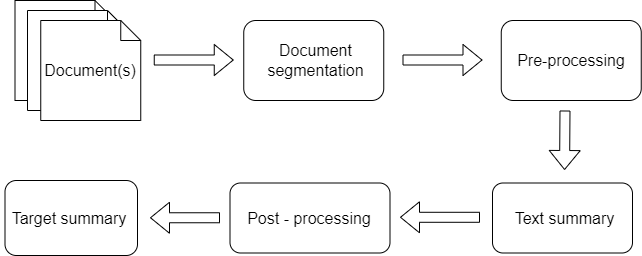

The diagram above was exported from draw.io. Its source (the exported page's mxGraphModel, read from the mxfile embedded in the PNG):
<mxGraphModel dx="1362" dy="884" grid="1" gridSize="10" guides="1" tooltips="1" connect="1" arrows="1" fold="1" page="1" pageScale="1" pageWidth="850" pageHeight="1100" math="0" shadow="0">
  <root>
    <mxCell id="0" />
    <mxCell id="1" parent="0" />
    <mxCell id="tqm-FjFpPGTL_KuGZOVT-2" value="" style="shape=flexArrow;endArrow=classic;html=1;rounded=0;" parent="1" edge="1">
      <mxGeometry width="50" height="50" relative="1" as="geometry">
        <mxPoint x="271.25" y="179.5" as="sourcePoint" />
        <mxPoint x="351.25" y="179.5" as="targetPoint" />
      </mxGeometry>
    </mxCell>
    <mxCell id="tqm-FjFpPGTL_KuGZOVT-3" value="" style="rounded=1;whiteSpace=wrap;html=1;" parent="1" vertex="1">
      <mxGeometry x="361.25" y="140" width="140" height="80" as="geometry" />
    </mxCell>
    <mxCell id="tqm-FjFpPGTL_KuGZOVT-4" value="Document segmentation" style="text;html=1;strokeColor=none;fillColor=none;align=center;verticalAlign=middle;whiteSpace=wrap;rounded=0;fontSize=16;" parent="1" vertex="1">
      <mxGeometry x="381.25" y="165" width="105" height="30" as="geometry" />
    </mxCell>
    <mxCell id="tqm-FjFpPGTL_KuGZOVT-5" value="" style="shape=flexArrow;endArrow=classic;html=1;rounded=0;" parent="1" edge="1">
      <mxGeometry width="50" height="50" relative="1" as="geometry">
        <mxPoint x="682.49" y="230" as="sourcePoint" />
        <mxPoint x="682.07" y="289.5" as="targetPoint" />
      </mxGeometry>
    </mxCell>
    <mxCell id="tqm-FjFpPGTL_KuGZOVT-6" value="" style="rounded=1;whiteSpace=wrap;html=1;" parent="1" vertex="1">
      <mxGeometry x="610" y="302.5" width="140" height="70" as="geometry" />
    </mxCell>
    <mxCell id="tqm-FjFpPGTL_KuGZOVT-7" value="&lt;font style=&quot;font-size: 16px;&quot;&gt;Text summary&lt;/font&gt;" style="text;html=1;strokeColor=none;fillColor=none;align=center;verticalAlign=middle;whiteSpace=wrap;rounded=0;" parent="1" vertex="1">
      <mxGeometry x="630" y="322.5" width="105" height="30" as="geometry" />
    </mxCell>
    <mxCell id="tqm-FjFpPGTL_KuGZOVT-8" value="" style="shape=flexArrow;endArrow=classic;html=1;rounded=0;" parent="1" edge="1">
      <mxGeometry width="50" height="50" relative="1" as="geometry">
        <mxPoint x="597.5" y="336.79" as="sourcePoint" />
        <mxPoint x="517.5" y="336.79" as="targetPoint" />
      </mxGeometry>
    </mxCell>
    <mxCell id="tqm-FjFpPGTL_KuGZOVT-9" value="" style="rounded=1;whiteSpace=wrap;html=1;" parent="1" vertex="1">
      <mxGeometry x="347.5" y="302.5" width="160" height="70" as="geometry" />
    </mxCell>
    <mxCell id="tqm-FjFpPGTL_KuGZOVT-10" value="Post - processing" style="text;html=1;strokeColor=none;fillColor=none;align=center;verticalAlign=middle;whiteSpace=wrap;rounded=0;fontSize=16;" parent="1" vertex="1">
      <mxGeometry x="357.5" y="322.5" width="137.5" height="30" as="geometry" />
    </mxCell>
    <mxCell id="tqm-FjFpPGTL_KuGZOVT-11" value="Input" style="shape=note;size=20;whiteSpace=wrap;html=1;" parent="1" vertex="1">
      <mxGeometry x="132.5" y="120" width="100" height="100" as="geometry" />
    </mxCell>
    <mxCell id="tqm-FjFpPGTL_KuGZOVT-12" value="Input" style="shape=note;size=20;whiteSpace=wrap;html=1;" parent="1" vertex="1">
      <mxGeometry x="145" y="130" width="100" height="100" as="geometry" />
    </mxCell>
    <mxCell id="tqm-FjFpPGTL_KuGZOVT-13" value="&lt;font style=&quot;font-size: 16px;&quot;&gt;Document(s)&lt;/font&gt;" style="shape=note;size=20;whiteSpace=wrap;html=1;" parent="1" vertex="1">
      <mxGeometry x="158.25" y="140" width="100" height="100" as="geometry" />
    </mxCell>
    <mxCell id="tqm-FjFpPGTL_KuGZOVT-16" value="" style="rounded=1;whiteSpace=wrap;html=1;" parent="1" vertex="1">
      <mxGeometry x="122.5" y="300" width="132.5" height="75" as="geometry" />
    </mxCell>
    <mxCell id="tqm-FjFpPGTL_KuGZOVT-17" value="" style="shape=flexArrow;endArrow=classic;html=1;rounded=0;" parent="1" edge="1">
      <mxGeometry width="50" height="50" relative="1" as="geometry">
        <mxPoint x="337.5" y="337.26" as="sourcePoint" />
        <mxPoint x="267.5" y="337.26" as="targetPoint" />
      </mxGeometry>
    </mxCell>
    <mxCell id="tqm-FjFpPGTL_KuGZOVT-18" value="Target summary" style="text;html=1;strokeColor=none;fillColor=none;align=center;verticalAlign=middle;whiteSpace=wrap;rounded=0;fontSize=16;" parent="1" vertex="1">
      <mxGeometry x="117.5" y="322.5" width="137.5" height="30" as="geometry" />
    </mxCell>
    <mxCell id="tqm-FjFpPGTL_KuGZOVT-19" value="" style="shape=flexArrow;endArrow=classic;html=1;rounded=0;" parent="1" edge="1">
      <mxGeometry width="50" height="50" relative="1" as="geometry">
        <mxPoint x="520" y="179.5" as="sourcePoint" />
        <mxPoint x="600" y="179.5" as="targetPoint" />
      </mxGeometry>
    </mxCell>
    <mxCell id="tqm-FjFpPGTL_KuGZOVT-20" value="&lt;font style=&quot;font-size: 16px;&quot;&gt;Pre-processing&lt;/font&gt;" style="rounded=1;whiteSpace=wrap;html=1;" parent="1" vertex="1">
      <mxGeometry x="618.75" y="140" width="140" height="80" as="geometry" />
    </mxCell>
  </root>
</mxGraphModel>